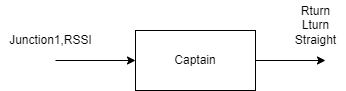

The diagram above was exported from draw.io. Its source (the exported page's mxGraphModel, read from the mxfile embedded in the PNG):
<mxGraphModel dx="950" dy="457" grid="1" gridSize="10" guides="1" tooltips="1" connect="1" arrows="1" fold="1" page="1" pageScale="1" pageWidth="850" pageHeight="1100" math="0" shadow="0">
  <root>
    <mxCell id="0" />
    <mxCell id="1" parent="0" />
    <mxCell id="PXTNfbs5ocbiCpvFisYf-5" style="edgeStyle=orthogonalEdgeStyle;rounded=0;orthogonalLoop=1;jettySize=auto;html=1;" edge="1" parent="1" source="PXTNfbs5ocbiCpvFisYf-1">
      <mxGeometry relative="1" as="geometry">
        <mxPoint x="550" y="410" as="targetPoint" />
      </mxGeometry>
    </mxCell>
    <mxCell id="PXTNfbs5ocbiCpvFisYf-1" value="Captain" style="rounded=0;whiteSpace=wrap;html=1;" vertex="1" parent="1">
      <mxGeometry x="360" y="380" width="120" height="60" as="geometry" />
    </mxCell>
    <mxCell id="PXTNfbs5ocbiCpvFisYf-3" value="" style="endArrow=classic;html=1;rounded=0;entryX=0;entryY=0.5;entryDx=0;entryDy=0;" edge="1" parent="1" target="PXTNfbs5ocbiCpvFisYf-1">
      <mxGeometry width="50" height="50" relative="1" as="geometry">
        <mxPoint x="280" y="410" as="sourcePoint" />
        <mxPoint x="450" y="380" as="targetPoint" />
      </mxGeometry>
    </mxCell>
    <mxCell id="PXTNfbs5ocbiCpvFisYf-4" value="Junction1,RSSI" style="text;html=1;align=center;verticalAlign=middle;resizable=0;points=[];autosize=1;strokeColor=none;fillColor=none;" vertex="1" parent="1">
      <mxGeometry x="225" y="380" width="100" height="20" as="geometry" />
    </mxCell>
    <mxCell id="PXTNfbs5ocbiCpvFisYf-6" value="Rturn&lt;br&gt;Lturn&lt;br&gt;Straight" style="text;html=1;align=center;verticalAlign=middle;resizable=0;points=[];autosize=1;strokeColor=none;fillColor=none;" vertex="1" parent="1">
      <mxGeometry x="510" y="350" width="60" height="50" as="geometry" />
    </mxCell>
  </root>
</mxGraphModel>